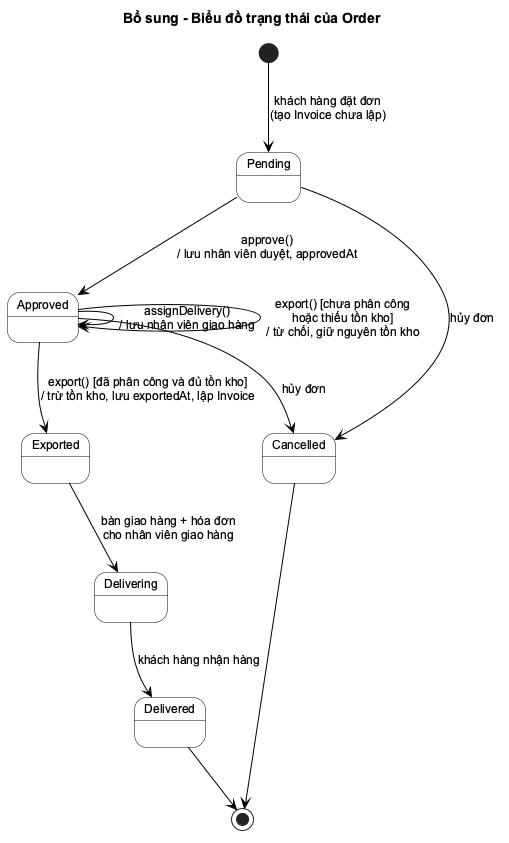

The diagram above was rendered by PlantUML. Its source (embedded in the PNG):
@startuml
!include _style.iuml
title Bổ sung - Biểu đồ trạng thái của Order

[*] --> Pending : khách hàng đặt đơn\n(tạo Invoice chưa lập)
Pending --> Approved : approve()\n/ lưu nhân viên duyệt, approvedAt
Pending --> Cancelled : hủy đơn
Approved --> Approved : assignDelivery()\n/ lưu nhân viên giao hàng
Approved --> Approved : export() [chưa phân công\nhoặc thiếu tồn kho]\n/ từ chối, giữ nguyên tồn kho
Approved --> Exported : export() [đã phân công và đủ tồn kho]\n/ trừ tồn kho, lưu exportedAt, lập Invoice
Approved --> Cancelled : hủy đơn
Exported --> Delivering : bàn giao hàng + hóa đơn\ncho nhân viên giao hàng
Delivering --> Delivered : khách hàng nhận hàng
Delivered --> [*]
Cancelled --> [*]
@enduml